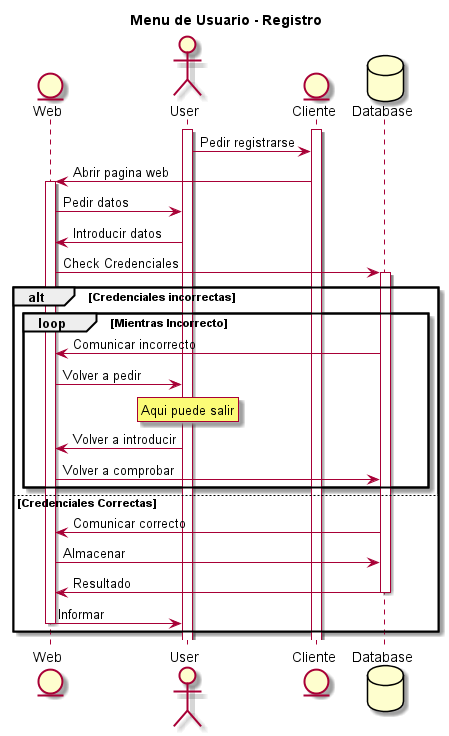

The diagram above was rendered by PlantUML. Its source (embedded in the PNG):
@startuml
title Menu de Usuario - Registro
entity Web
actor User
entity Cliente
database Database

activate User
activate Cliente
User->Cliente: Pedir registrarse
Cliente->Web: Abrir pagina web
activate Web

Web->User: Pedir datos
User->Web: Introducir datos

Web->Database: Check Credenciales
activate Database

alt Credenciales incorrectas
    loop Mientras Incorrecto
        Database->Web: Comunicar incorrecto
        Web->User: Volver a pedir
        rnote over User: Aqui puede salir

        User->Web: Volver a introducir
        Web->Database: Volver a comprobar
    end
else Credenciales Correctas
    Database->Web: Comunicar correcto
    Web->Database: Almacenar
    Database->Web: Resultado
    deactivate Database
    Web->User: Informar
    deactivate Web
end
@enduml